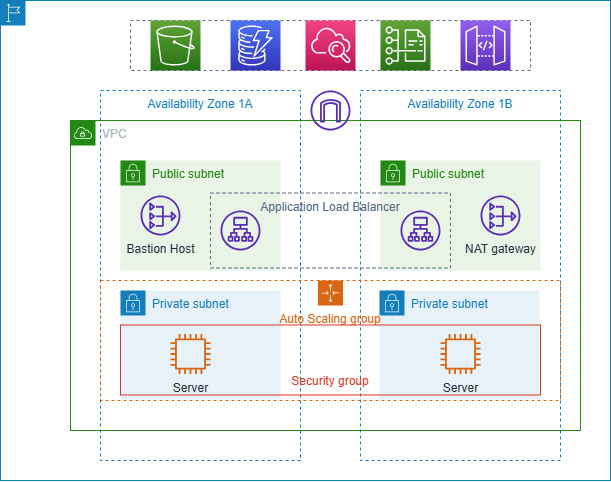

The diagram above was exported from draw.io. Its source (the exported page's mxGraphModel, read from the mxfile embedded in the PNG):
<mxGraphModel dx="808" dy="1834" grid="1" gridSize="10" guides="1" tooltips="1" connect="1" arrows="1" fold="1" page="1" pageScale="1" pageWidth="850" pageHeight="1100" math="0" shadow="0">
  <root>
    <mxCell id="0" />
    <mxCell id="1" parent="0" />
    <mxCell id="56" value="" style="points=[[0,0],[0.25,0],[0.5,0],[0.75,0],[1,0],[1,0.25],[1,0.5],[1,0.75],[1,1],[0.75,1],[0.5,1],[0.25,1],[0,1],[0,0.75],[0,0.5],[0,0.25]];outlineConnect=0;gradientColor=none;html=1;whiteSpace=wrap;fontSize=12;fontStyle=0;shape=mxgraph.aws4.group;grIcon=mxgraph.aws4.group_region;strokeColor=#147EBA;fillColor=none;verticalAlign=top;align=left;spacingLeft=30;fontColor=#147EBA;dashed=0;" vertex="1" parent="1">
      <mxGeometry x="70" y="-30" width="610" height="480" as="geometry" />
    </mxCell>
    <mxCell id="57" value="Availability Zone 1A" style="fillColor=none;strokeColor=#147EBA;dashed=1;verticalAlign=top;fontStyle=0;fontColor=#147EBA;" vertex="1" parent="1">
      <mxGeometry x="170" y="60" width="200" height="370" as="geometry" />
    </mxCell>
    <mxCell id="58" value="Availability Zone 1B" style="fillColor=none;strokeColor=#147EBA;dashed=1;verticalAlign=top;fontStyle=0;fontColor=#147EBA;" vertex="1" parent="1">
      <mxGeometry x="430" y="60" width="200" height="370" as="geometry" />
    </mxCell>
    <mxCell id="59" value="VPC" style="points=[[0,0],[0.25,0],[0.5,0],[0.75,0],[1,0],[1,0.25],[1,0.5],[1,0.75],[1,1],[0.75,1],[0.5,1],[0.25,1],[0,1],[0,0.75],[0,0.5],[0,0.25]];outlineConnect=0;gradientColor=none;html=1;whiteSpace=wrap;fontSize=12;fontStyle=0;shape=mxgraph.aws4.group;grIcon=mxgraph.aws4.group_vpc;strokeColor=#248814;fillColor=none;verticalAlign=top;align=left;spacingLeft=30;fontColor=#AAB7B8;dashed=0;" vertex="1" parent="1">
      <mxGeometry x="140" y="90" width="510" height="310" as="geometry" />
    </mxCell>
    <mxCell id="60" value="Public subnet" style="points=[[0,0],[0.25,0],[0.5,0],[0.75,0],[1,0],[1,0.25],[1,0.5],[1,0.75],[1,1],[0.75,1],[0.5,1],[0.25,1],[0,1],[0,0.75],[0,0.5],[0,0.25]];outlineConnect=0;gradientColor=none;html=1;whiteSpace=wrap;fontSize=12;fontStyle=0;shape=mxgraph.aws4.group;grIcon=mxgraph.aws4.group_security_group;grStroke=0;strokeColor=#248814;fillColor=#E9F3E6;verticalAlign=top;align=left;spacingLeft=30;fontColor=#248814;dashed=0;" vertex="1" parent="1">
      <mxGeometry x="190" y="130" width="160" height="110" as="geometry" />
    </mxCell>
    <mxCell id="61" value="Public subnet" style="points=[[0,0],[0.25,0],[0.5,0],[0.75,0],[1,0],[1,0.25],[1,0.5],[1,0.75],[1,1],[0.75,1],[0.5,1],[0.25,1],[0,1],[0,0.75],[0,0.5],[0,0.25]];outlineConnect=0;gradientColor=none;html=1;whiteSpace=wrap;fontSize=12;fontStyle=0;shape=mxgraph.aws4.group;grIcon=mxgraph.aws4.group_security_group;grStroke=0;strokeColor=#248814;fillColor=#E9F3E6;verticalAlign=top;align=left;spacingLeft=30;fontColor=#248814;dashed=0;" vertex="1" parent="1">
      <mxGeometry x="450" y="130" width="160" height="110" as="geometry" />
    </mxCell>
    <mxCell id="62" value="Private subnet" style="points=[[0,0],[0.25,0],[0.5,0],[0.75,0],[1,0],[1,0.25],[1,0.5],[1,0.75],[1,1],[0.75,1],[0.5,1],[0.25,1],[0,1],[0,0.75],[0,0.5],[0,0.25]];outlineConnect=0;gradientColor=none;html=1;whiteSpace=wrap;fontSize=12;fontStyle=0;shape=mxgraph.aws4.group;grIcon=mxgraph.aws4.group_security_group;grStroke=0;strokeColor=#147EBA;fillColor=#E6F2F8;verticalAlign=top;align=left;spacingLeft=30;fontColor=#147EBA;dashed=0;" vertex="1" parent="1">
      <mxGeometry x="449" y="260" width="160" height="109" as="geometry" />
    </mxCell>
    <mxCell id="63" value="Private subnet" style="points=[[0,0],[0.25,0],[0.5,0],[0.75,0],[1,0],[1,0.25],[1,0.5],[1,0.75],[1,1],[0.75,1],[0.5,1],[0.25,1],[0,1],[0,0.75],[0,0.5],[0,0.25]];outlineConnect=0;gradientColor=none;html=1;whiteSpace=wrap;fontSize=12;fontStyle=0;shape=mxgraph.aws4.group;grIcon=mxgraph.aws4.group_security_group;grStroke=0;strokeColor=#147EBA;fillColor=#E6F2F8;verticalAlign=top;align=left;spacingLeft=30;fontColor=#147EBA;dashed=0;" vertex="1" parent="1">
      <mxGeometry x="190" y="260" width="160" height="109" as="geometry" />
    </mxCell>
    <mxCell id="64" value="" style="outlineConnect=0;fontColor=#232F3E;gradientColor=none;fillColor=#5A30B5;strokeColor=none;dashed=0;verticalLabelPosition=bottom;verticalAlign=top;align=center;html=1;fontSize=12;fontStyle=0;aspect=fixed;pointerEvents=1;shape=mxgraph.aws4.internet_gateway;" vertex="1" parent="1">
      <mxGeometry x="380" y="60" width="40" height="40" as="geometry" />
    </mxCell>
    <mxCell id="65" value="Bastion Host" style="outlineConnect=0;fontColor=#232F3E;gradientColor=none;fillColor=#5A30B5;strokeColor=none;dashed=0;verticalLabelPosition=bottom;verticalAlign=top;align=center;html=1;fontSize=12;fontStyle=0;aspect=fixed;pointerEvents=1;shape=mxgraph.aws4.nat_gateway;" vertex="1" parent="1">
      <mxGeometry x="210" y="165" width="40" height="40" as="geometry" />
    </mxCell>
    <mxCell id="66" value="Server" style="outlineConnect=0;fontColor=#232F3E;gradientColor=none;fillColor=#D86613;strokeColor=none;dashed=0;verticalLabelPosition=bottom;verticalAlign=top;align=center;html=1;fontSize=12;fontStyle=0;aspect=fixed;pointerEvents=1;shape=mxgraph.aws4.instance2;" vertex="1" parent="1">
      <mxGeometry x="510" y="303.5" width="40" height="40" as="geometry" />
    </mxCell>
    <mxCell id="67" value="Auto Scaling group" style="points=[[0,0],[0.25,0],[0.5,0],[0.75,0],[1,0],[1,0.25],[1,0.5],[1,0.75],[1,1],[0.75,1],[0.5,1],[0.25,1],[0,1],[0,0.75],[0,0.5],[0,0.25]];outlineConnect=0;gradientColor=none;html=1;whiteSpace=wrap;fontSize=12;fontStyle=0;shape=mxgraph.aws4.groupCenter;grIcon=mxgraph.aws4.group_auto_scaling_group;grStroke=1;strokeColor=#D86613;fillColor=none;verticalAlign=top;align=center;fontColor=#D86613;dashed=1;spacingTop=25;" vertex="1" parent="1">
      <mxGeometry x="170" y="250" width="460" height="120" as="geometry" />
    </mxCell>
    <mxCell id="68" value="NAT gateway" style="outlineConnect=0;fontColor=#232F3E;gradientColor=none;fillColor=#5A30B5;strokeColor=none;dashed=0;verticalLabelPosition=bottom;verticalAlign=top;align=center;html=1;fontSize=12;fontStyle=0;aspect=fixed;pointerEvents=1;shape=mxgraph.aws4.nat_gateway;" vertex="1" parent="1">
      <mxGeometry x="550" y="165" width="40" height="40" as="geometry" />
    </mxCell>
    <mxCell id="69" value="Server" style="outlineConnect=0;fontColor=#232F3E;gradientColor=none;fillColor=#D86613;strokeColor=none;dashed=0;verticalLabelPosition=bottom;verticalAlign=top;align=center;html=1;fontSize=12;fontStyle=0;aspect=fixed;pointerEvents=1;shape=mxgraph.aws4.instance2;" vertex="1" parent="1">
      <mxGeometry x="240" y="303.5" width="40" height="40" as="geometry" />
    </mxCell>
    <mxCell id="71" value="" style="fillColor=none;strokeColor=#5A6C86;dashed=1;verticalAlign=top;fontStyle=0;fontColor=#5A6C86;" vertex="1" parent="1">
      <mxGeometry x="200" y="-10" width="400" height="50" as="geometry" />
    </mxCell>
    <mxCell id="72" value="" style="outlineConnect=0;fontColor=#232F3E;gradientColor=#60A337;gradientDirection=north;fillColor=#277116;strokeColor=#ffffff;dashed=0;verticalLabelPosition=bottom;verticalAlign=top;align=center;html=1;fontSize=12;fontStyle=0;aspect=fixed;shape=mxgraph.aws4.resourceIcon;resIcon=mxgraph.aws4.s3;" vertex="1" parent="1">
      <mxGeometry x="220" y="-10" width="50" height="50" as="geometry" />
    </mxCell>
    <mxCell id="73" value="" style="outlineConnect=0;fontColor=#232F3E;gradientColor=#945DF2;gradientDirection=north;fillColor=#5A30B5;strokeColor=#ffffff;dashed=0;verticalLabelPosition=bottom;verticalAlign=top;align=center;html=1;fontSize=12;fontStyle=0;aspect=fixed;shape=mxgraph.aws4.resourceIcon;resIcon=mxgraph.aws4.api_gateway;" vertex="1" parent="1">
      <mxGeometry x="530" y="-10" width="50" height="50" as="geometry" />
    </mxCell>
    <mxCell id="74" value="" style="outlineConnect=0;fontColor=#232F3E;gradientColor=#F34482;gradientDirection=north;fillColor=#BC1356;strokeColor=#ffffff;dashed=0;verticalLabelPosition=bottom;verticalAlign=top;align=center;html=1;fontSize=12;fontStyle=0;aspect=fixed;shape=mxgraph.aws4.resourceIcon;resIcon=mxgraph.aws4.cloudwatch;" vertex="1" parent="1">
      <mxGeometry x="375" y="-10" width="50" height="50" as="geometry" />
    </mxCell>
    <mxCell id="75" value="" style="outlineConnect=0;fontColor=#232F3E;gradientColor=#4D72F3;gradientDirection=north;fillColor=#3334B9;strokeColor=#ffffff;dashed=0;verticalLabelPosition=bottom;verticalAlign=top;align=center;html=1;fontSize=12;fontStyle=0;aspect=fixed;shape=mxgraph.aws4.resourceIcon;resIcon=mxgraph.aws4.dynamodb;" vertex="1" parent="1">
      <mxGeometry x="300" y="-10" width="50" height="50" as="geometry" />
    </mxCell>
    <mxCell id="76" value="" style="outlineConnect=0;fontColor=#232F3E;gradientColor=#60A337;gradientDirection=north;fillColor=#277116;strokeColor=#ffffff;dashed=0;verticalLabelPosition=bottom;verticalAlign=top;align=center;html=1;fontSize=12;fontStyle=0;aspect=fixed;shape=mxgraph.aws4.resourceIcon;resIcon=mxgraph.aws4.cost_and_usage_report;" vertex="1" parent="1">
      <mxGeometry x="450" y="-10" width="50" height="50" as="geometry" />
    </mxCell>
    <mxCell id="77" value="&#10;&#10;&#10;Security group" style="fillColor=none;strokeColor=#DD3522;verticalAlign=top;fontStyle=0;fontColor=#DD3522;" vertex="1" parent="1">
      <mxGeometry x="190" y="294.5" width="420" height="70" as="geometry" />
    </mxCell>
    <mxCell id="78" value="" style="outlineConnect=0;fontColor=#232F3E;gradientColor=none;fillColor=#5A30B5;strokeColor=none;dashed=0;verticalLabelPosition=bottom;verticalAlign=top;align=center;html=1;fontSize=12;fontStyle=0;aspect=fixed;pointerEvents=1;shape=mxgraph.aws4.application_load_balancer;" vertex="1" parent="1">
      <mxGeometry x="290" y="180" width="40" height="40" as="geometry" />
    </mxCell>
    <mxCell id="79" value="" style="outlineConnect=0;fontColor=#232F3E;gradientColor=none;fillColor=#5A30B5;strokeColor=none;dashed=0;verticalLabelPosition=bottom;verticalAlign=top;align=center;html=1;fontSize=12;fontStyle=0;aspect=fixed;pointerEvents=1;shape=mxgraph.aws4.application_load_balancer;" vertex="1" parent="1">
      <mxGeometry x="470" y="180" width="40" height="40" as="geometry" />
    </mxCell>
    <mxCell id="80" value="Application Load Balancer" style="fillColor=none;strokeColor=#5A6C86;dashed=1;verticalAlign=top;fontStyle=0;fontColor=#5A6C86;" vertex="1" parent="1">
      <mxGeometry x="280" y="162.5" width="240" height="75" as="geometry" />
    </mxCell>
  </root>
</mxGraphModel>